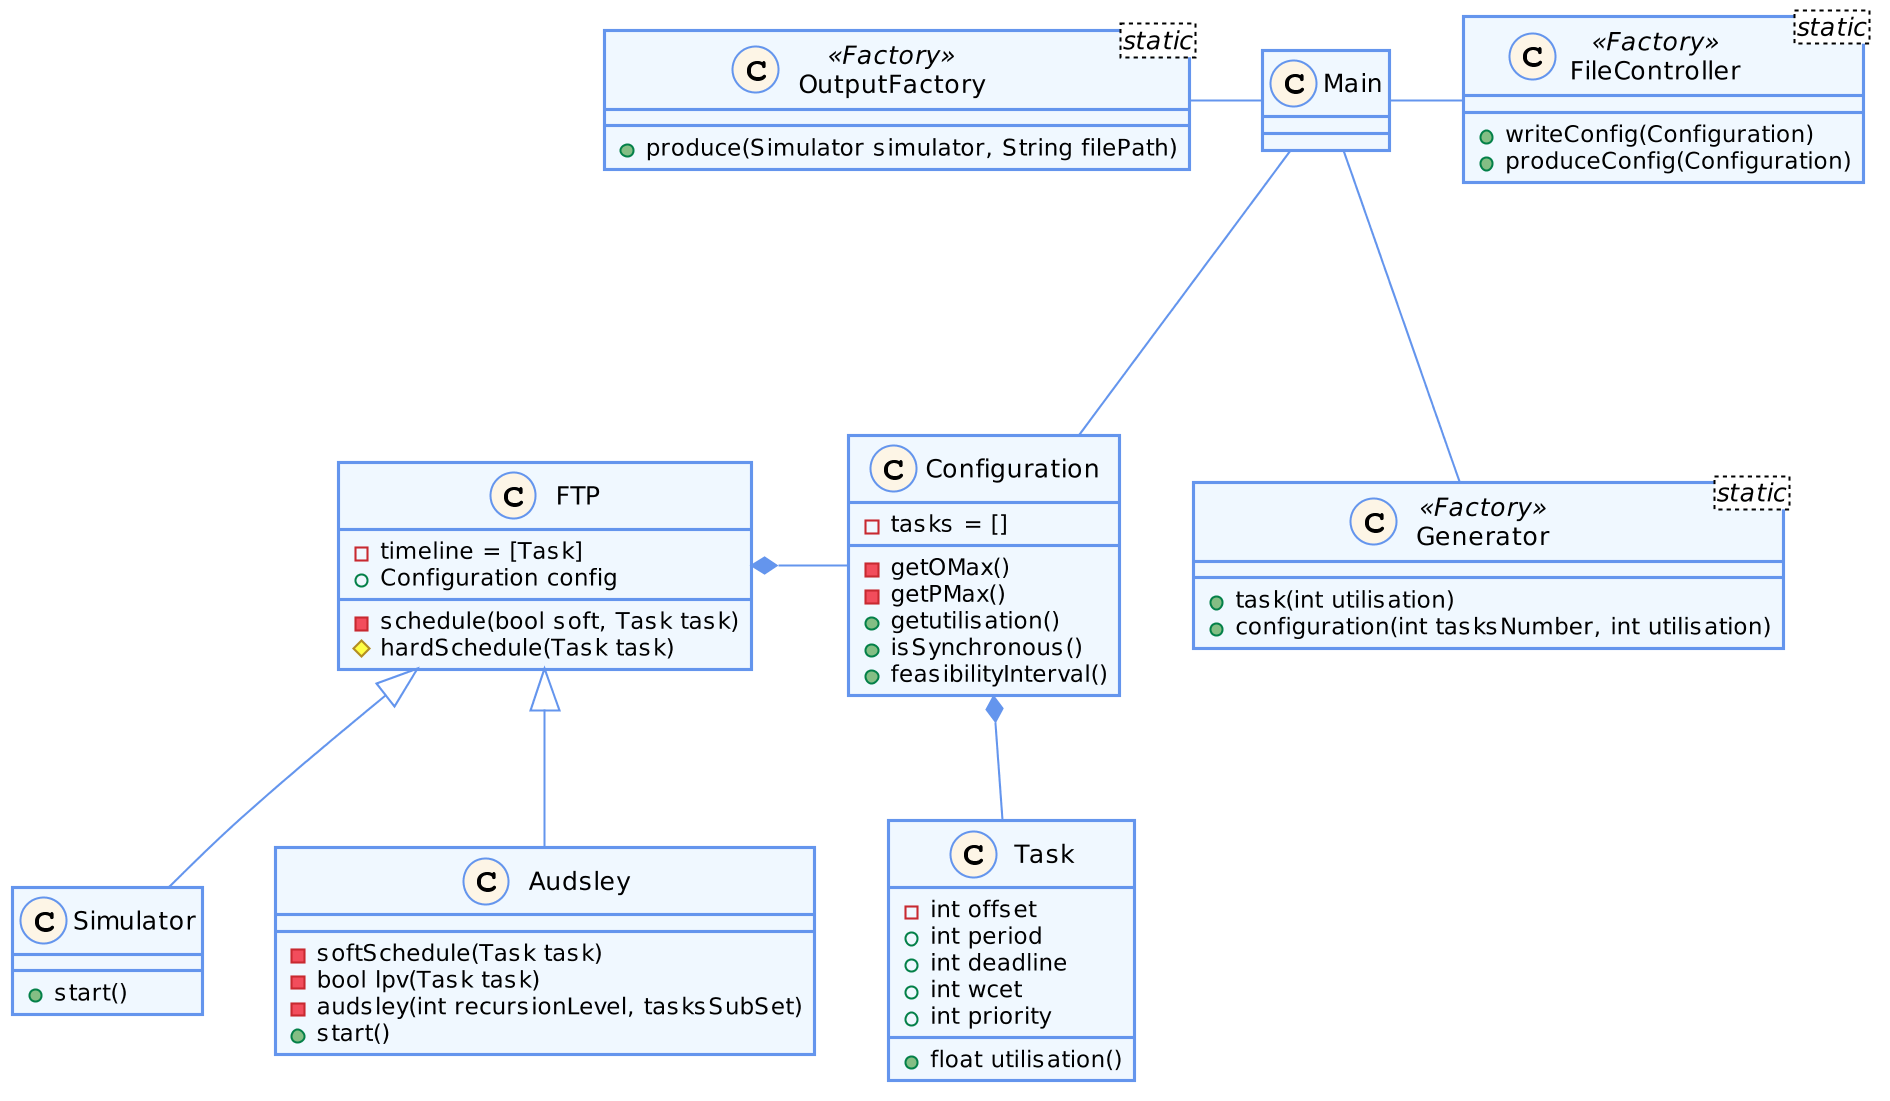

The diagram above was rendered by PlantUML. Its source (embedded in the PNG):
@startuml
skinparam shadowing false

skinparam dpi 200 

skinparam class {
  BackgroundColor AliceBlue
  ArrowColor CornflowerBlue
  BorderColor CornflowerBlue
}
skinparam stereotypeCBackgroundColor OldLace

class Main {
}

class FileController <static> <<Factory>> {
+writeConfig(Configuration)
+produceConfig(Configuration)
}

class Configuration {
- tasks = []
-getOMax()
-getPMax()
+getutilisation()
+isSynchronous()
+feasibilityInterval()
}

class Task {
-int offset
+int period
+int deadline
+int wcet
+int priority
+float utilisation()
}

class FTP {
-timeline = [Task]
+Configuration config
-schedule(bool soft, Task task)
#hardSchedule(Task task)
}

class Simulator {
+start()
}

class Audsley {
-softSchedule(Task task)
-bool lpv(Task task)
-audsley(int recursionLevel, tasksSubSet)
+start()
}

class Generator <static> <<Factory>> {
+task(int utilisation)
+configuration(int tasksNumber, int utilisation)
}

class OutputFactory <static> <<Factory>> {
+produce(Simulator simulator, String filePath)
}

Main -right-- FileController
Main --- Configuration
Main --- Generator
Main -left-- OutputFactory
Task -down-* Configuration
Simulator -up-|> FTP
Audsley -up-|> FTP
Configuration -right-* FTP
@enduml